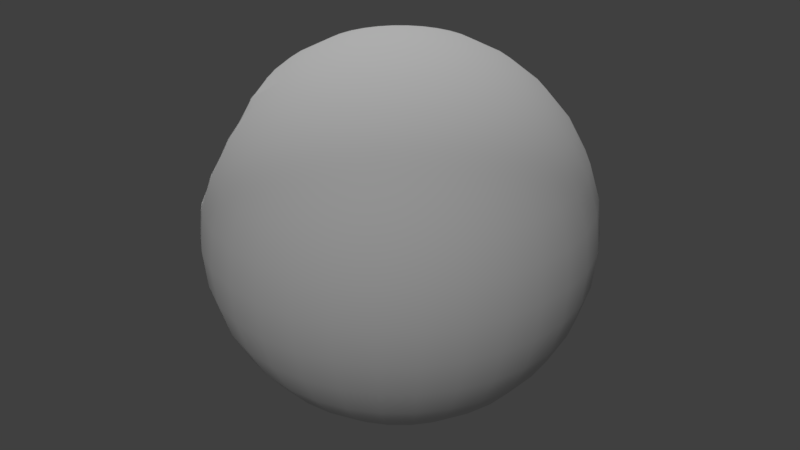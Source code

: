 # Source: DeathStar.blend  (saved by Blender 2.78.0; exported with 4.5.12 LTS)
import bpy
from mathutils import Matrix  # noqa: F401  (used for matrix-valued properties, if any)

bpy.ops.wm.read_factory_settings(use_empty=True)
scene = bpy.context.scene
scene.name = 'Scene'

# ---- collections
col_collection_1 = bpy.data.collections.new('Collection 1'); scene.collection.children.link(col_collection_1)

# ---- materials (node trees are filled in below, after node groups)
mat_deathstar = bpy.data.materials.new('DeathStar')
mat_deathstar.alpha_threshold = 0.0
mat_deathstar.use_transparent_shadow = False
mat_deathstar.roughness = 0.5
mat_deathstarblack = bpy.data.materials.new('DeathStarBlack')
mat_deathstarblack.alpha_threshold = 0.0
mat_deathstarblack.use_transparent_shadow = False
mat_deathstarblack.diffuse_color = (0.02198, 0.02198, 0.02198, 1.0)
mat_deathstarblack.roughness = 0.5

# ---- material node trees

# ---- world
world_world = bpy.data.worlds.new('World'); scene.world = world_world
world_world.color = (0.05088, 0.05088, 0.05088)
world_world.use_sun_shadow = False
world_world.sun_shadow_jitter_overblur = 0.0
world_world.cycles.sampling_method = 'MANUAL'

# ---- lights
light_sun_001 = bpy.data.lights.new('Sun.001', 'SUN')
light_sun_001.transmission_factor = 0.0
light_sun_001.angle = 0.1993
light_sun_001.energy = 1.0
light_sun_001.shadow_buffer_clip_start = 0.5
light_sun_001.shadow_soft_size = 0.1
light_sun_001.shadow_cascade_max_distance = 1000.0
light_sun = bpy.data.lights.new('Sun', 'SUN')
light_sun.transmission_factor = 0.0
light_sun.angle = 0.1993
light_sun.energy = 1.0
light_sun.shadow_buffer_clip_start = 0.5
light_sun.shadow_soft_size = 0.1
light_sun.shadow_cascade_max_distance = 1000.0

# ---- meshes
me_cube_002 = bpy.data.meshes.new('Cube.002')
me_cube_002.from_pydata([(0.4843, -0.5849, 1.975), (0.2731, -0.6724, 2.098), (0.04388, -0.7674, 2.173), (-0.1945, -0.8661, -0.4465), (0.02004, -0.7228, -0.4211), (0.2263, -0.5849, -0.3459), (0.4164, -0.4579, -0.2237), (0.583, -0.3466, -0.05921), (0.7198, -0.2552, 0.1412), (0.8214, -0.1873, 0.3698), (0.8839, -0.1455, 0.6179), (0.9051, -0.1314, 0.8759), (0.8839, -0.1455, 1.134), (0.8214, -0.1873, 1.382), (0.7198, -0.2552, 1.611), (0.583, -0.3466, 1.811), (0.4164, -0.4579, 1.975), (0.2263, -0.5849, 2.098), (0.02004, -0.7228, 2.173), (-0.01204, -0.6837, -0.4211), (0.1634, -0.5082, -0.3459), (0.325, -0.3466, -0.2237), (0.4667, -0.2049, -0.05921), (0.583, -0.08859, 0.1412), (0.6694, -0.002183, 0.3698), (0.7226, 0.05103, 0.6179), (0.7406, 0.069, 0.8759), (0.7226, 0.05103, 1.134), (0.6694, -0.002184, 1.382), (0.583, -0.08859, 1.611), (0.4667, -0.2049, 1.811), (0.325, -0.3466, 1.975), (0.1634, -0.5082, 2.098), (-0.01204, -0.6837, 2.173), (-0.05114, -0.6516, -0.4211), (0.08668, -0.4453, -0.3459), (0.2137, -0.2552, -0.2237), (0.325, -0.08859, -0.05921), (0.4164, 0.04815, 0.1412), (0.4843, 0.1498, 0.3698), (0.5261, 0.2123, 0.6179), (0.5402, 0.2335, 0.8759), (0.5261, 0.2123, 1.134), (0.4843, 0.1498, 1.382), (0.4164, 0.04815, 1.611), (0.325, -0.08859, 1.811), (0.2137, -0.2552, 1.975), (0.08668, -0.4453, 2.098), (-0.05114, -0.6516, 2.173), (-0.09574, -0.6277, -0.4211), (-0.0008068, -0.3985, -0.3459), (0.08668, -0.1873, -0.2237), (0.1634, -0.002183, -0.05921), (0.2263, 0.1498, 0.1412), (0.2731, 0.2627, 0.3698), (0.3019, 0.3322, 0.6179), (0.3116, 0.3557, 0.8759), (0.3019, 0.3322, 1.134), (0.2731, 0.2627, 1.382), (0.2263, 0.1498, 1.611), (0.1634, -0.002183, 1.811), (0.08668, -0.1873, 1.975), (-0.0008067, -0.3985, 2.098), (-0.09574, -0.6277, 2.173), (-0.1441, -0.6131, -0.4211), (-0.09574, -0.3697, -0.3459), (-0.05114, -0.1455, -0.2237), (-0.01204, 0.05103, -0.05921), (0.02004, 0.2123, 0.1412), (0.04388, 0.3322, 0.3698), (0.05856, 0.406, 0.6179), (0.06352, 0.4309, 0.8759), (0.05856, 0.406, 1.134), (0.04388, 0.3322, 1.382), (0.02004, 0.2123, 1.611), (-0.01204, 0.05103, 1.811), (-0.05114, -0.1455, 1.975), (-0.09574, -0.3697, 2.098), (-0.1441, -0.6131, 2.173), (0.6694, -0.5082, 1.811), (0.8214, -0.4453, 1.611), (0.9343, -0.3985, 1.382), (1.004, -0.3697, 1.134), (1.027, -0.36, 0.8759), (1.004, -0.3697, 0.6179), (0.9343, -0.3985, 0.3698), (0.8214, -0.4453, 0.1412), (0.6694, -0.5082, -0.05921), (0.4843, -0.5849, -0.2237), (0.2731, -0.6724, -0.3459), (0.04388, -0.7674, -0.4211), (0.05856, -0.8158, 2.173), (0.3019, -0.7674, 2.098), (0.5261, -0.7228, 1.975), (0.7226, -0.6837, 1.811), (0.8839, -0.6516, 1.611), (1.004, -0.6277, 1.382), (1.078, -0.6131, 1.134), (1.103, -0.6081, 0.8759), (1.078, -0.6131, 0.6179), (1.004, -0.6277, 0.3698), (0.8839, -0.6516, 0.1412), (0.7226, -0.6837, -0.05921), (0.5261, -0.7228, -0.2237), (0.3019, -0.7674, -0.3459), (0.05856, -0.8158, -0.4211), (0.06352, -0.8661, 2.173), (0.3116, -0.8661, 2.098), (0.5402, -0.8661, 1.975), (0.7406, -0.8661, 1.811), (0.9051, -0.8661, 1.611), (1.027, -0.8661, 1.382), (1.103, -0.8661, 1.134), (1.128, -0.8661, 0.8759), (1.103, -0.8661, 0.6179), (1.027, -0.8661, 0.3698), (0.9051, -0.8661, 0.1412), (0.7406, -0.8661, -0.05921), (0.5402, -0.8661, -0.2237), (0.3116, -0.8661, -0.3459), (0.06352, -0.8661, -0.4211), (0.05856, -0.9164, 2.173), (0.3019, -0.9648, 2.098), (0.5261, -1.009, 1.975), (0.7226, -1.049, 1.811), (0.8839, -1.081, 1.611), (1.004, -1.104, 1.382), (1.078, -1.119, 1.134), (1.103, -1.124, 0.8759), (1.078, -1.119, 0.6179), (1.004, -1.104, 0.3698), (0.8839, -1.081, 0.1412), (0.7226, -1.049, -0.05921), (0.5261, -1.009, -0.2237), (0.3019, -0.9648, -0.3459), (0.05856, -0.9164, -0.4211), (0.04388, -0.9648, 2.173), (0.2731, -1.06, 2.098), (0.4843, -1.147, 1.975), (0.6694, -1.224, 1.811), (0.8214, -1.287, 1.611), (0.9343, -1.334, 1.382), (1.004, -1.362, 1.134), (1.027, -1.372, 0.8759), (1.004, -1.362, 0.6179), (0.9343, -1.334, 0.3698), (0.8214, -1.287, 0.1412), (0.6694, -1.224, -0.05921), (0.4843, -1.147, -0.2237), (0.2731, -1.06, -0.3459), (0.04388, -0.9648, -0.4211), (0.02004, -1.009, 2.173), (0.2263, -1.147, 2.098), (0.4164, -1.274, 1.975), (0.583, -1.386, 1.811), (0.7198, -1.477, 1.611), (0.8214, -1.545, 1.382), (0.8839, -1.587, 1.134), (0.9051, -1.601, 0.8759), (0.8839, -1.587, 0.6179), (0.8214, -1.545, 0.3698), (0.7198, -1.477, 0.1412), (0.583, -1.386, -0.05921), (0.4164, -1.274, -0.2237), (0.2263, -1.147, -0.3459), (0.02004, -1.009, -0.4211), (-0.01204, -1.049, 2.173), (0.1634, -1.224, 2.098), (0.325, -1.386, 1.975), (0.4667, -1.527, 1.811), (0.583, -1.644, 1.611), (0.6694, -1.73, 1.382), (0.7226, -1.783, 1.134), (0.7406, -1.801, 0.8759), (0.7226, -1.783, 0.6179), (0.6694, -1.73, 0.3698), (0.583, -1.644, 0.1412), (0.4667, -1.527, -0.05921), (0.325, -1.386, -0.2237), (0.1634, -1.224, -0.3459), (-0.01204, -1.049, -0.4211), (-0.05114, -1.081, 2.173), (0.08668, -1.287, 2.098), (0.2137, -1.477, 1.975), (0.325, -1.644, 1.811), (0.4164, -1.78, 1.611), (0.4843, -1.882, 1.382), (0.5261, -1.944, 1.134), (0.5402, -1.966, 0.8759), (0.5261, -1.944, 0.6179), (0.4843, -1.882, 0.3698), (0.4164, -1.78, 0.1412), (0.325, -1.644, -0.05921), (0.2137, -1.477, -0.2237), (0.08668, -1.287, -0.3459), (-0.05114, -1.081, -0.4211), (-0.09574, -1.104, 2.173), (-0.0008068, -1.334, 2.098), (0.08668, -1.545, 1.975), (0.1634, -1.73, 1.811), (0.2263, -1.882, 1.611), (0.2731, -1.995, 1.382), (0.3019, -2.064, 1.134), (0.3116, -2.088, 0.8759), (0.3019, -2.064, 0.6179), (0.2731, -1.995, 0.3698), (0.2263, -1.882, 0.1412), (0.1634, -1.73, -0.05921), (0.08668, -1.545, -0.2237), (-0.0008069, -1.334, -0.3459), (-0.09574, -1.104, -0.4211), (0.02004, -1.944, 1.611), (0.04388, -2.064, 1.382), (0.05856, -2.138, 1.134), (0.06352, -2.163, 0.8759), (0.05856, -2.138, 0.6179), (0.04388, -2.064, 0.3698), (0.02004, -1.944, 0.1412), (-0.01204, -1.783, -0.05921), (-0.05114, -1.587, -0.2237), (-0.09574, -1.362, -0.3459), (-0.1441, -1.119, -0.4211), (-0.1945, -2.188, 0.8759), (-0.1945, -2.163, 0.6179), (-0.1945, -2.088, 0.3698), (-0.1945, -1.966, 0.1412), (-0.1945, -1.801, -0.05921), (-0.1945, -1.601, -0.2237), (-0.1945, -1.372, -0.3459), (-0.1945, -1.124, -0.4211), (-0.4328, -2.064, 0.3698), (-0.409, -1.944, 0.1412), (-0.3769, -1.783, -0.05921), (-0.3378, -1.587, -0.2237), (-0.2932, -1.362, -0.3459), (-0.2448, -1.119, -0.4211), (-0.6152, -1.882, 0.1412), (-0.5523, -1.73, -0.05921), (-0.4756, -1.545, -0.2237), (-0.3881, -1.334, -0.3459), (-0.2932, -1.104, -0.4211), (-0.1945, -0.8661, 2.198), (-0.8053, -1.78, 0.1412), (-0.714, -1.644, -0.05921), (-0.6026, -1.477, -0.2237), (-0.4756, -1.287, -0.3459), (-0.3378, -1.081, -0.4211), (-0.8557, -1.527, -0.05921), (-0.714, -1.386, -0.2237), (-0.5523, -1.224, -0.3459), (-0.3769, -1.049, -0.4211), (-0.972, -1.386, -0.05921), (-0.8053, -1.274, -0.2237), (-0.6152, -1.147, -0.3459), (-0.409, -1.009, -0.4211), (-1.058, -1.224, -0.05921), (-0.8732, -1.147, -0.2237), (-0.662, -1.06, -0.3459), (-0.4328, -0.9648, -0.4211), (-1.112, -1.049, -0.05921), (-0.915, -1.009, -0.2237), (-0.6908, -0.9648, -0.3459), (-0.4475, -0.9164, -0.4211), (-1.294, -0.8661, 0.1412), (-1.13, -0.8661, -0.05921), (-0.9292, -0.8661, -0.2237), (-0.7005, -0.8661, -0.3459), (-0.4525, -0.8661, -0.4211), (-1.273, -0.6516, 0.1412), (-1.112, -0.6837, -0.05921), (-0.915, -0.7228, -0.2237), (-0.6908, -0.7674, -0.3459), (-0.4475, -0.8158, -0.4211), (-1.323, -0.3985, 0.3698), (-1.21, -0.4453, 0.1412), (-1.058, -0.5082, -0.05921), (-0.8732, -0.5849, -0.2237), (-0.662, -0.6724, -0.3459), (-0.4328, -0.7674, -0.4211), (-1.294, -0.1314, 0.8759), (-1.273, -0.1455, 0.6179), (-1.21, -0.1873, 0.3698), (-1.109, -0.2552, 0.1412), (-0.972, -0.3466, -0.05921), (-0.8053, -0.4579, -0.2237), (-0.6152, -0.5849, -0.3459), (-0.409, -0.7228, -0.4211), (-0.972, -0.08859, 1.611), (-1.058, -0.002184, 1.382), (-1.112, 0.05103, 1.134), (-1.13, 0.06899, 0.8759), (-1.112, 0.05103, 0.6179), (-1.058, -0.002184, 0.3698), (-0.972, -0.08859, 0.1412), (-0.8557, -0.2049, -0.05921), (-0.714, -0.3466, -0.2237), (-0.5523, -0.5082, -0.3459), (-0.3769, -0.6837, -0.4211), (-0.3378, -0.6516, 2.173), (-0.4756, -0.4453, 2.098), (-0.6026, -0.2552, 1.975), (-0.714, -0.08859, 1.811), (-0.8053, 0.04815, 1.611), (-0.8732, 0.1498, 1.382), (-0.915, 0.2123, 1.134), (-0.9292, 0.2335, 0.8759), (-0.915, 0.2123, 0.6179), (-0.8732, 0.1498, 0.3698), (-0.8053, 0.04815, 0.1412), (-0.714, -0.08859, -0.05921), (-0.6026, -0.2552, -0.2237), (-0.4756, -0.4453, -0.3459), (-0.3378, -0.6516, -0.4211), (-0.2932, -0.6277, 2.173), (-0.3881, -0.3985, 2.098), (-0.4756, -0.1873, 1.975), (-0.5523, -0.002184, 1.811), (-0.6152, 0.1498, 1.611), (-0.662, 0.2627, 1.382), (-0.6908, 0.3322, 1.134), (-0.7005, 0.3557, 0.8759), (-0.6908, 0.3322, 0.6179), (-0.662, 0.2627, 0.3698), (-0.6152, 0.1498, 0.1412), (-0.5523, -0.002184, -0.05921), (-0.4756, -0.1873, -0.2237), (-0.3881, -0.3985, -0.3459), (-0.2932, -0.6277, -0.4211), (-0.2448, -0.6131, 2.173), (-0.2932, -0.3697, 2.098), (-0.3378, -0.1455, 1.975), (-0.3769, 0.05103, 1.811), (-0.409, 0.2123, 1.611), (-0.4328, 0.3322, 1.382), (-0.4475, 0.406, 1.134), (-0.4525, 0.4309, 0.8759), (-0.4475, 0.406, 0.6179), (-0.4328, 0.3322, 0.3698), (-0.409, 0.2123, 0.1412), (-0.3769, 0.05103, -0.05921), (-0.3378, -0.1455, -0.2237), (-0.2932, -0.3697, -0.3459), (-0.2448, -0.6131, -0.4211), (-0.1945, -0.6081, 2.173), (-0.1945, -0.36, 2.098), (-0.1945, -0.1314, 1.975), (-0.1945, 0.06899, 1.811), (-0.1945, 0.2335, 1.611), (-0.1945, 0.3557, 1.382), (-0.1945, 0.4309, 1.134), (-0.1945, 0.4563, 0.8759), (-0.1945, 0.4309, 0.6179), (-0.1945, 0.3557, 0.3698), (-0.1945, 0.2335, 0.1412), (-0.1945, 0.06899, -0.05921), (-0.1945, -0.1314, -0.2237), (-0.1945, -0.36, -0.3459), (-0.1945, -0.6081, -0.4211), (1.526, 0.5535, 2.837), (1.631, 1.086, 2.673), (1.729, 1.576, 2.405), (1.815, 2.006, 2.045), (1.885, 2.359, 1.607), (1.937, 2.621, 1.107), (1.969, 2.783, 0.5643), (1.98, 2.837, 2.197e-07), (1.969, 2.783, -0.5643), (1.937, 2.621, -1.107), (1.885, 2.359, -1.607), (1.815, 2.006, -2.045), (1.729, 1.576, -2.405), (1.631, 1.086, -2.673), (1.526, 0.5535, -2.837), (1.631, 0.5214, 2.837), (1.839, 1.023, 2.673), (2.031, 1.485, 2.405), (2.198, 1.89, 2.045), (2.336, 2.222, 1.607), (2.438, 2.469, 1.107), (2.501, 2.621, 0.5643), (2.523, 2.673, 2.197e-07), (2.501, 2.621, -0.5643), (2.438, 2.469, -1.107), (2.336, 2.222, -1.607), (2.198, 1.89, -2.045), (2.031, 1.485, -2.405), (1.839, 1.023, -2.673), (1.631, 0.5214, -2.837), (1.729, 0.4692, 2.837), (2.031, 0.9204, 2.673), (2.308, 1.336, 2.405), (2.552, 1.701, 2.045), (2.752, 2.0, 1.607), (2.9, 2.222, 1.107), (2.992, 2.359, 0.5643), (3.023, 2.405, 2.197e-07), (2.992, 2.359, -0.5643), (2.9, 2.222, -1.107), (2.752, 2.0, -1.607), (2.552, 1.701, -2.045), (2.308, 1.336, -2.405), (2.031, 0.9204, -2.673), (1.729, 0.4692, -2.837), (1.815, 0.3991, 2.837), (2.198, 0.7828, 2.673), (2.552, 1.136, 2.405), (2.862, 1.446, 2.045), (3.116, 1.701, 1.607), (3.305, 1.89, 1.107), (3.422, 2.006, 0.5643), (3.461, 2.045, 2.197e-07), (3.422, 2.006, -0.5643), (3.305, 1.89, -1.107), (3.116, 1.701, -1.607), (2.862, 1.446, -2.045), (2.552, 1.136, -2.405), (2.198, 0.7828, -2.673), (1.815, 0.3991, -2.837), (1.885, 0.3135, 2.837), (2.336, 0.615, 2.673), (2.752, 0.8929, 2.405), (3.116, 1.136, 2.045), (3.415, 1.336, 1.607), (3.638, 1.485, 1.107), (3.775, 1.576, 0.5643), (3.821, 1.607, 2.197e-07), (3.775, 1.576, -0.5643), (3.638, 1.485, -1.107), (3.415, 1.336, -1.607), (3.116, 1.136, -2.045), (2.752, 0.8929, -2.405), (2.336, 0.615, -2.673), (1.885, 0.3135, -2.837), (1.416, -4.749e-07, -2.893), (1.937, 0.216, 2.837), (2.438, 0.4236, 2.673), (2.9, 0.615, 2.405), (3.305, 0.7828, 2.045), (3.638, 0.9204, 1.607), (3.885, 1.023, 1.107), (4.037, 1.086, 0.5643), (4.088, 1.107, 2.197e-07), (4.037, 1.086, -0.5643), (3.885, 1.023, -1.107), (3.638, 0.9204, -1.607), (3.305, 0.7828, -2.045), (2.9, 0.615, -2.405), (2.438, 0.4236, -2.673), (1.937, 0.216, -2.837), (1.969, 0.1101, 2.837), (2.501, 0.216, 2.673), (2.992, 0.3135, 2.405), (3.422, 0.3991, 2.045), (3.775, 0.4692, 1.607), (4.037, 0.5214, 1.107), (4.198, 0.5535, 0.5643), (4.253, 0.5643, 2.197e-07), (4.198, 0.5535, -0.5643), (4.037, 0.5214, -1.107), (3.775, 0.4692, -1.607), (3.422, 0.3991, -2.045), (2.992, 0.3135, -2.405), (2.501, 0.216, -2.673), (1.969, 0.1101, -2.837), (1.98, -4.772e-07, 2.837), (2.523, -4.556e-07, 2.673), (3.023, -4.341e-07, 2.405), (3.461, -4.556e-07, 2.045), (3.821, -4.987e-07, 1.607), (4.088, -3.263e-07, 1.107), (4.253, -6.712e-07, 0.5643), (4.308, -6.28e-07, 2.197e-07), (4.253, -6.712e-07, -0.5643), (4.088, -1.97e-07, -1.107), (3.821, -4.987e-07, -1.607), (3.461, -4.556e-07, -2.045), (3.023, -5.203e-07, -2.405), (2.523, -4.125e-07, -2.673), (1.98, -4.233e-07, -2.837), (1.969, -0.1101, 2.837), (2.501, -0.216, 2.673), (2.992, -0.3135, 2.405), (3.422, -0.3991, 2.045), (3.775, -0.4692, 1.607), (4.037, -0.5214, 1.107), (4.198, -0.5535, 0.5643), (4.253, -0.5643, 2.197e-07), (4.198, -0.5535, -0.5643), (4.037, -0.5214, -1.107), (3.775, -0.4692, -1.607), (3.422, -0.3991, -2.045), (2.992, -0.3135, -2.405), (2.501, -0.216, -2.673), (1.969, -0.1101, -2.837), (1.937, -0.216, 2.837), (2.438, -0.4236, 2.673), (2.9, -0.615, 2.405), (3.305, -0.7828, 2.045), (3.638, -0.9204, 1.607), (3.885, -1.023, 1.107), (4.037, -1.086, 0.5643), (4.088, -1.107, 2.197e-07), (4.037, -1.086, -0.5643), (3.885, -1.023, -1.107), (3.638, -0.9204, -1.607), (3.305, -0.7828, -2.045), (2.9, -0.615, -2.405), (2.438, -0.4236, -2.673), (1.937, -0.216, -2.837), (1.885, -0.3135, 2.837), (2.336, -0.615, 2.673), (2.752, -0.8929, 2.405), (3.116, -1.136, 2.045), (3.415, -1.336, 1.607), (3.638, -1.485, 1.107), (3.775, -1.576, 0.5643), (3.821, -1.607, 2.197e-07), (3.775, -1.576, -0.5643), (3.638, -1.485, -1.107), (3.415, -1.336, -1.607), (3.116, -1.136, -2.045), (2.752, -0.8929, -2.405), (2.336, -0.615, -2.673), (1.885, -0.3135, -2.837), (1.815, -0.3991, 2.837), (2.198, -0.7828, 2.673), (2.552, -1.136, 2.405), (2.862, -1.446, 2.045), (3.116, -1.701, 1.607), (3.305, -1.89, 1.107), (3.422, -2.006, 0.5643), (3.461, -2.045, 2.197e-07), (3.422, -2.006, -0.5643), (3.305, -1.89, -1.107), (3.116, -1.701, -1.607), (2.862, -1.446, -2.045), (2.552, -1.136, -2.405), (2.198, -0.7828, -2.673), (1.815, -0.3991, -2.837), (1.729, -0.4692, 2.837), (2.031, -0.9204, 2.673), (2.308, -1.336, 2.405), (2.552, -1.701, 2.045), (2.752, -2.0, 1.607), (2.9, -2.222, 1.107), (2.992, -2.359, 0.5643), (3.023, -2.405, 2.197e-07), (2.992, -2.359, -0.5643), (2.9, -2.222, -1.107), (2.752, -2.0, -1.607), (2.552, -1.701, -2.045), (2.308, -1.336, -2.405), (2.031, -0.9204, -2.673), (1.729, -0.4692, -2.837), (1.631, -0.5214, 2.837), (1.839, -1.023, 2.673), (2.031, -1.485, 2.405), (2.198, -1.89, 2.045), (2.336, -2.222, 1.607), (2.438, -2.469, 1.107), (2.501, -2.621, 0.5643), (2.523, -2.673, 2.197e-07), (2.501, -2.621, -0.5643), (2.438, -2.469, -1.107), (2.336, -2.222, -1.607), (2.198, -1.89, -2.045), (2.031, -1.485, -2.405), (1.839, -1.023, -2.673), (1.631, -0.5214, -2.837), (1.526, -0.5535, 2.837), (1.631, -1.086, 2.673), (1.729, -1.576, 2.405), (1.815, -2.006, 2.045), (1.885, -2.359, 1.607), (1.937, -2.621, 1.107), (1.969, -2.783, 0.5643), (1.98, -2.837, 2.197e-07), (1.969, -2.783, -0.5643), (1.937, -2.621, -1.107), (1.885, -2.359, -1.607), (1.815, -2.006, -2.045), (1.729, -1.576, -2.405), (1.631, -1.086, -2.673), (1.526, -0.5535, -2.837), (1.416, -0.5643, 2.837), (1.416, -1.107, 2.673), (1.416, -1.607, 2.405), (1.416, -2.045, 2.045), (1.416, -2.405, 1.607), (1.416, -2.673, 1.107), (1.416, -2.837, 0.5643), (1.416, -2.893, 2.197e-07), (1.416, -2.837, -0.5643), (1.416, -2.673, -1.107), (1.416, -2.405, -1.607), (1.416, -2.045, -2.045), (1.416, -1.607, -2.405), (1.416, -1.107, -2.673), (1.416, -0.5643, -2.837), (1.305, -0.5535, 2.837), (1.2, -1.086, 2.673), (1.102, -1.576, 2.405), (1.016, -2.006, 2.045), (0.9463, -2.359, 1.607), (0.8941, -2.621, 1.107), (0.862, -2.783, 0.5643), (0.8512, -2.837, 2.197e-07), (0.862, -2.783, -0.5643), (0.8941, -2.621, -1.107), (0.9463, -2.359, -1.607), (1.016, -2.006, -2.045), (1.102, -1.576, -2.405), (1.2, -1.086, -2.673), (1.305, -0.5535, -2.837), (1.2, -0.5214, 2.837), (0.9919, -1.023, 2.673), (0.8005, -1.485, 2.405), (0.6328, -1.89, 2.045), (0.4951, -2.222, 1.607), (0.3928, -2.469, 1.107), (0.3298, -2.621, 0.5643), (0.3085, -2.673, 2.197e-07), (0.3298, -2.621, -0.5643), (0.3928, -2.469, -1.107), (0.4951, -2.222, -1.607), (0.6328, -1.89, -2.045), (0.8005, -1.485, -2.405), (0.9919, -1.023, -2.673), (1.2, -0.5214, -2.837), (1.416, -1.259e-06, 2.893), (1.102, -0.4692, 2.837), (0.8005, -0.9204, 2.673), (0.5227, -1.336, 2.405), (0.2791, -1.701, 2.045), (0.07925, -2.0, 1.607), (-0.06927, -2.222, 1.107), (-0.1607, -2.359, 0.5643), (-0.1916, -2.405, 2.197e-07), (-0.1607, -2.359, -0.5643), (-0.06927, -2.222, -1.107), (0.07925, -2.0, -1.607), (0.2791, -1.701, -2.045), (0.5227, -1.336, -2.405), (0.8005, -0.9204, -2.673), (1.102, -0.4692, -2.837), (1.016, -0.3991, 2.837), (0.6328, -0.7828, 2.673), (0.2791, -1.136, 2.405), (-0.63, -2.045, 2.197e-07), (-0.5907, -2.006, -0.5643), (-0.4743, -1.89, -1.107), (-0.2852, -1.701, -1.607), (-0.03085, -1.446, -2.045), (0.2791, -1.136, -2.405), (0.6328, -0.7828, -2.673), (1.016, -0.3991, -2.837), (0.9463, -0.3135, 2.837), (0.4951, -0.615, 2.673), (0.07925, -0.8929, 2.405), (-0.9897, -1.607, 2.197e-07), (-0.9435, -1.576, -0.5643), (-0.8066, -1.485, -1.107), (-0.5844, -1.336, -1.607), (-0.2852, -1.136, -2.045), (0.07925, -0.8929, -2.405), (0.4951, -0.615, -2.673), (0.9463, -0.3135, -2.837), (0.8941, -0.216, 2.837), (0.3928, -0.4236, 2.673), (-0.06927, -0.615, 2.405), (-1.257, -1.107, 2.197e-07), (-1.206, -1.086, -0.5643), (-1.054, -1.023, -1.107), (-0.8066, -0.9204, -1.607), (-0.4743, -0.7828, -2.045), (-0.06927, -0.615, -2.405), (0.3928, -0.4236, -2.673), (0.8941, -0.216, -2.837), (0.862, -0.1101, 2.837), (0.3298, -0.216, 2.673), (-0.1607, -0.3135, 2.405), (-1.422, -0.5643, 2.197e-07), (-1.367, -0.5535, -0.5643), (-1.206, -0.5214, -1.107), (-0.9435, -0.4692, -1.607), (-0.5907, -0.3991, -2.045), (-0.1607, -0.3135, -2.405), (0.3298, -0.216, -2.673), (0.862, -0.1101, -2.837), (0.8512, -4.341e-07, 2.837), (0.3085, -3.479e-07, 2.673), (-0.1916, -3.479e-07, 2.405), (-0.63, -6.768e-08, 2.045), (-0.9897, 6.164e-08, 1.607), (-1.257, -4.556e-07, 1.107), (-1.422, 1.91e-07, 0.5643), (-1.477, 6.164e-08, 2.197e-07), (-1.422, 1.91e-07, -0.5643), (-1.257, -4.556e-07, -1.107), (-0.9897, 6.164e-08, -1.607), (-0.63, -6.768e-08, -2.045), (-0.1916, -2.832e-07, -2.405), (0.3085, -2.617e-07, -2.673), (0.8512, -4.449e-07, -2.837), (0.862, 0.1101, 2.837), (0.3298, 0.216, 2.673), (-0.1607, 0.3135, 2.405), (-0.5907, 0.3991, 2.045), (-0.9435, 0.4692, 1.607), (-1.206, 0.5214, 1.107), (-1.367, 0.5535, 0.5643), (-1.422, 0.5643, 2.197e-07), (-1.367, 0.5535, -0.5643), (-1.206, 0.5214, -1.107), (-0.9435, 0.4692, -1.607), (-0.5907, 0.3991, -2.045), (-0.1607, 0.3135, -2.405), (0.3298, 0.216, -2.673), (0.862, 0.1101, -2.837), (0.8941, 0.216, 2.837), (0.3928, 0.4236, 2.673), (-0.06927, 0.615, 2.405), (-0.4743, 0.7828, 2.045), (-0.8066, 0.9204, 1.607), (-1.054, 1.023, 1.107), (-1.206, 1.086, 0.5643), (-1.257, 1.107, 2.197e-07), (-1.206, 1.086, -0.5643), (-1.054, 1.023, -1.107), (-0.8066, 0.9204, -1.607), (-0.4743, 0.7828, -2.045), (-0.06927, 0.615, -2.405), (0.3928, 0.4236, -2.673), (0.8941, 0.216, -2.837), (0.9463, 0.3135, 2.837), (0.4951, 0.615, 2.673), (0.07925, 0.8929, 2.405), (-0.2852, 1.136, 2.045), (-0.5844, 1.336, 1.607), (-0.8066, 1.485, 1.107), (-0.9435, 1.576, 0.5643), (-0.9897, 1.607, 2.197e-07), (-0.9435, 1.576, -0.5643), (-0.8066, 1.485, -1.107), (-0.5844, 1.336, -1.607), (-0.2852, 1.136, -2.045), (0.07925, 0.8929, -2.405), (0.4951, 0.615, -2.673), (0.9463, 0.3135, -2.837), (1.016, 0.3991, 2.837), (0.6328, 0.7828, 2.673), (0.2791, 1.136, 2.405), (-0.03085, 1.446, 2.045), (-0.2852, 1.701, 1.607), (-0.4743, 1.89, 1.107), (-0.5907, 2.006, 0.5643), (-0.63, 2.045, 2.197e-07), (-0.5907, 2.006, -0.5643), (-0.4743, 1.89, -1.107), (-0.2852, 1.701, -1.607), (-0.03085, 1.446, -2.045), (0.2791, 1.136, -2.405), (0.6328, 0.7828, -2.673), (1.016, 0.3991, -2.837), (1.102, 0.4692, 2.837), (0.8005, 0.9204, 2.673), (0.5227, 1.336, 2.405), (0.2791, 1.701, 2.045), (0.07925, 2.0, 1.607), (-0.06927, 2.222, 1.107), (-0.1607, 2.359, 0.5643), (-0.1916, 2.405, 2.197e-07), (-0.1607, 2.359, -0.5643), (-0.06927, 2.222, -1.107), (0.07925, 2.0, -1.607), (0.2791, 1.701, -2.045), (0.5227, 1.336, -2.405), (0.8005, 0.9204, -2.673), (1.102, 0.4692, -2.837), (1.2, 0.5214, 2.837), (0.9919, 1.023, 2.673), (0.8005, 1.485, 2.405), (0.6328, 1.89, 2.045), (0.4951, 2.222, 1.607), (0.3928, 2.469, 1.107), (0.3298, 2.621, 0.5643), (0.3085, 2.673, 2.197e-07), (0.3298, 2.621, -0.5643), (0.3928, 2.469, -1.107), (0.4951, 2.222, -1.607), (0.6328, 1.89, -2.045), (0.8005, 1.485, -2.405), (0.9919, 1.023, -2.673), (1.2, 0.5214, -2.837), (1.305, 0.5535, 2.837), (1.2, 1.086, 2.673), (1.102, 1.576, 2.405), (1.016, 2.006, 2.045), (0.9463, 2.359, 1.607), (0.8941, 2.621, 1.107), (0.862, 2.783, 0.5643), (0.8512, 2.837, 2.197e-07), (0.862, 2.783, -0.5643), (0.8941, 2.621, -1.107), (0.9463, 2.359, -1.607), (1.016, 2.006, -2.045), (1.102, 1.576, -2.405), (1.2, 1.086, -2.673), (1.305, 0.5535, -2.837), (1.416, 0.5643, 2.837), (1.416, 1.107, 2.673), (1.416, 1.607, 2.405), (1.416, 2.045, 2.045), (1.416, 2.405, 1.607), (1.416, 2.673, 1.107), (1.416, 2.837, 0.5643), (1.416, 2.893, 2.197e-07), (1.416, 2.837, -0.5643), (1.416, 2.673, -1.107), (1.416, 2.405, -1.607), (1.416, 2.045, -2.045), (1.416, 1.607, -2.405), (1.416, 1.107, -2.673), (1.416, 0.5643, -2.837), (-0.5036, -0.4683, 2.098), (-0.3497, -0.6613, 2.173), (-0.3239, -0.7205, 2.179), (-0.2863, -0.7742, 2.185), (-0.2236, -0.8661, 2.195), (-0.2469, -0.831, 2.192), (-0.2075, -0.8975, 2.195), (-0.1691, -0.9935, 2.185), (-0.149, -1.045, 2.18), (-0.1085, -1.108, 2.173), (-0.1945, -0.9292, 2.192), (-0.8063, -0.1643, 1.811), (-0.6579, -0.3005, 1.975), (-0.597, -0.4003, 2.038), (-1.104, -0.05821, 1.382), (-0.9599, -0.1007, 1.631), (-0.9803, -0.09584, 1.607), (-1.233, -0.09707, 1.134), (-1.287, -0.1363, 0.9649), (-1.311, -0.1633, 0.8759), (-1.246, -0.109, 1.107), (-0.1945, -2.181, 0.9484), (-0.2238, -2.186, 0.8759), (-1.373, -0.3322, 0.6179), (-1.382, -0.5566, 0.4057), (-1.383, -0.3931, 0.5643), (-1.379, -0.5813, 0.3698), (-0.3985, -2.143, 0.6179), (-0.4521, -2.12, 0.5643), (-0.6123, -2.01, 0.3698), (-1.368, -0.6327, 0.3224), (-1.312, -0.8661, 0.1752), (-1.284, -0.9718, 0.1412), (-1.246, -1.103, 0.1179), (-1.163, -1.267, 0.07842), (-0.9572, -1.629, 0.1158), (-1.066, -1.448, 0.07842), (-0.9802, -1.601, 0.1158), (-0.8145, -1.794, 0.1721), (-0.8799, -1.719, 0.1412), (-0.6516, -1.97, 0.3191), (-0.03347, -1.344, 2.098), (0.01465, -1.947, 1.607), (-0.02299, -2.071, 1.382), (-0.1268, -2.156, 1.134), (-0.1441, -2.161, 1.107), (-0.03168, -1.447, 2.044), (0.02261, -1.564, 1.975), (0.05343, -1.763, 1.811), (-1.25, -0.07129, 1.107), (-0.9845, -0.05289, 1.607), (-0.6008, -0.3546, 2.038), (-0.6433, -0.2823, 1.995), (-0.6829, -0.227, 1.954), (-0.7483, -0.1744, 1.88), (-0.7835, -0.1324, 1.842), (-0.8299, -0.1117, 1.788), (-0.8814, -0.08845, 1.728), (-0.9622, -0.05923, 1.634), (-1.024, -0.04887, 1.534), (-1.076, -0.03651, 1.438), (-1.119, -0.03193, 1.36), (-1.181, -0.0401, 1.242), (-1.201, -0.05816, 1.201), (-1.387, -0.3515, 0.5643), (-1.249, -0.07661, 1.107), (-1.386, -0.5572, 0.3717), (-1.249, -1.104, 0.08705), (-0.9833, -1.603, 0.0789), (-1.364, -0.6706, 0.2528), (-1.338, -0.7798, 0.1779), (-1.309, -0.8927, 0.1233), (-1.276, -1.016, 0.08938), (-1.389, -0.408, 0.4899), (-1.39, -0.4632, 0.4201), (-1.201, -1.199, 0.06376), (-1.149, -1.3, 0.04276), (-1.097, -1.398, 0.04162), (-1.033, -1.514, 0.05257), (-1.272, -0.0864, 1.029), (-1.299, -0.09979, 0.9374), (-1.323, -0.1253, 0.8478), (-1.347, -0.1787, 0.7536), (-1.368, -0.2362, 0.6647), (-1.385, -0.2918, 0.5891), (-0.4007, -2.162, 0.5643), (-0.6147, -2.015, 0.3185), (-0.1091, -2.189, 1.107), (-0.3278, -2.186, 0.6567), (-0.2407, -2.217, 0.7597), (-0.181, -2.223, 0.8692), (-0.14, -2.208, 0.9953), (-0.8943, -1.709, 0.09403), (-0.7927, -1.826, 0.1348), (-0.7101, -1.914, 0.2164), (-0.6439, -1.987, 0.2656), (-0.5592, -2.054, 0.3724), (-0.478, -2.111, 0.4502), (0.01424, -1.485, 2.044), (-0.12, -1.026, 2.209), (0.05201, -1.978, 1.607), (0.006913, -1.409, 2.089), (-0.568, -0.3946, 2.062), (-0.292, -0.7073, 2.207), (0.07122, -1.612, 1.968), (0.08794, -1.718, 1.881), (0.08195, -1.807, 1.792), (0.06925, -1.889, 1.705), (-0.232, -0.7912, 2.218), (-0.1597, -0.9208, 2.221), (0.01931, -2.044, 1.472), (-0.04385, -2.13, 1.271), (-0.4333, -0.5033, 2.145), (-0.3462, -0.6177, 2.186), (-0.05773, -1.158, 2.179), (-0.01995, -1.281, 2.139), (-0.005553, -1.368, 2.103)], [], [(355, 66, 67, 354), (348, 73, 74, 347), (356, 65, 66, 355), (349, 72, 73, 348), (357, 64, 65, 356), (350, 71, 72, 349), (343, 78, 241), (3, 64, 357), (351, 70, 71, 350), (344, 77, 78, 343), (352, 69, 70, 351), (345, 76, 77, 344), (353, 68, 69, 352), (346, 75, 76, 345), (354, 67, 68, 353), (347, 74, 75, 346), (75, 60, 61, 76), (67, 52, 53, 68), (74, 59, 60, 75), (66, 51, 52, 67), (73, 58, 59, 74), (65, 50, 51, 66), (72, 57, 58, 73), (64, 49, 50, 65), (71, 56, 57, 72), (78, 63, 241), (3, 49, 64), (70, 55, 56, 71), (77, 62, 63, 78), (69, 54, 55, 70), (76, 61, 62, 77), (68, 53, 54, 69), (56, 41, 42, 57), (63, 48, 241), (3, 34, 49), (55, 40, 41, 56), (62, 47, 48, 63), (54, 39, 40, 55), (61, 46, 47, 62), (53, 38, 39, 54), (60, 45, 46, 61), (52, 37, 38, 53), (59, 44, 45, 60), (51, 36, 37, 52), (58, 43, 44, 59), (50, 35, 36, 51), (57, 42, 43, 58), (49, 34, 35, 50), (37, 22, 23, 38), (44, 29, 30, 45), (36, 21, 22, 37), (43, 28, 29, 44), (35, 20, 21, 36), (42, 27, 28, 43), (34, 19, 20, 35), (41, 26, 27, 42), (48, 33, 241), (3, 19, 34), (40, 25, 26, 41), (47, 32, 33, 48), (39, 24, 25, 40), (46, 31, 32, 47), (38, 23, 24, 39), (45, 30, 31, 46), (3, 4, 19), (25, 10, 11, 26), (32, 17, 18, 33), (24, 9, 10, 25), (31, 16, 17, 32), (23, 8, 9, 24), (30, 15, 16, 31), (22, 7, 8, 23), (29, 14, 15, 30), (21, 6, 7, 22), (28, 13, 14, 29), (20, 5, 6, 21), (27, 12, 13, 28), (19, 4, 5, 20), (26, 11, 12, 27), (33, 18, 241), (6, 88, 87, 7), (13, 81, 80, 14), (5, 89, 88, 6), (12, 82, 81, 13), (4, 90, 89, 5), (11, 83, 82, 12), (18, 2, 241), (3, 90, 4), (10, 84, 83, 11), (17, 1, 2, 18), (9, 85, 84, 10), (16, 0, 1, 17), (8, 86, 85, 9), (15, 79, 0, 16), (7, 87, 86, 8), (14, 80, 79, 15), (1, 92, 91, 2), (85, 100, 99, 84), (0, 93, 92, 1), (86, 101, 100, 85), (79, 94, 93, 0), (87, 102, 101, 86), (80, 95, 94, 79), (88, 103, 102, 87), (81, 96, 95, 80), (89, 104, 103, 88), (82, 97, 96, 81), (90, 105, 104, 89), (83, 98, 97, 82), (2, 91, 241), (3, 105, 90), (84, 99, 98, 83), (96, 111, 110, 95), (104, 119, 118, 103), (97, 112, 111, 96), (105, 120, 119, 104), (98, 113, 112, 97), (91, 106, 241), (3, 120, 105), (99, 114, 113, 98), (92, 107, 106, 91), (100, 115, 114, 99), (93, 108, 107, 92), (101, 116, 115, 100), (94, 109, 108, 93), (102, 117, 116, 101), (95, 110, 109, 94), (103, 118, 117, 102), (115, 130, 129, 114), (108, 123, 122, 107), (116, 131, 130, 115), (109, 124, 123, 108), (117, 132, 131, 116), (110, 125, 124, 109), (118, 133, 132, 117), (111, 126, 125, 110), (119, 134, 133, 118), (112, 127, 126, 111), (120, 135, 134, 119), (113, 128, 127, 112), (106, 121, 241), (3, 135, 120), (114, 129, 128, 113), (107, 122, 121, 106), (134, 149, 148, 133), (127, 142, 141, 126), (135, 150, 149, 134), (128, 143, 142, 127), (121, 136, 241), (3, 150, 135), (129, 144, 143, 128), (122, 137, 136, 121), (130, 145, 144, 129), (123, 138, 137, 122), (131, 146, 145, 130), (124, 139, 138, 123), (132, 147, 146, 131), (125, 140, 139, 124), (133, 148, 147, 132), (126, 141, 140, 125), (138, 153, 152, 137), (146, 161, 160, 145), (139, 154, 153, 138), (147, 162, 161, 146), (140, 155, 154, 139), (148, 163, 162, 147), (141, 156, 155, 140), (149, 164, 163, 148), (142, 157, 156, 141), (150, 165, 164, 149), (143, 158, 157, 142), (136, 151, 241), (3, 165, 150), (144, 159, 158, 143), (137, 152, 151, 136), (145, 160, 159, 144), (157, 172, 171, 156), (165, 180, 179, 164), (158, 173, 172, 157), (151, 166, 241), (3, 180, 165), (159, 174, 173, 158), (152, 167, 166, 151), (160, 175, 174, 159), (153, 168, 167, 152), (161, 176, 175, 160), (154, 169, 168, 153), (162, 177, 176, 161), (155, 170, 169, 154), (163, 178, 177, 162), (156, 171, 170, 155), (164, 179, 178, 163), (176, 191, 190, 175), (169, 184, 183, 168), (177, 192, 191, 176), (170, 185, 184, 169), (178, 193, 192, 177), (171, 186, 185, 170), (179, 194, 193, 178), (172, 187, 186, 171), (180, 195, 194, 179), (173, 188, 187, 172), (166, 181, 241), (3, 195, 180), (174, 189, 188, 173), (167, 182, 181, 166), (175, 190, 189, 174), (168, 183, 182, 167), (195, 210, 209, 194), (188, 203, 202, 187), (181, 196, 241), (3, 210, 195), (189, 204, 203, 188), (182, 197, 196, 181), (190, 205, 204, 189), (183, 198, 197, 182), (191, 206, 205, 190), (184, 199, 198, 183), (192, 207, 206, 191), (185, 200, 199, 184), (193, 208, 207, 192), (186, 201, 200, 185), (194, 209, 208, 193), (187, 202, 201, 186), (207, 218, 217, 206), (200, 211, 866, 872, 199), (208, 219, 218, 207), (201, 212, 211, 200), (209, 220, 219, 208), (202, 213, 212, 201), (210, 221, 220, 209), (203, 214, 213, 202), (196, 833, 832, 831, 241), (3, 221, 210), (204, 215, 214, 203), (197, 865, 833, 196), (205, 216, 215, 204), (198, 871, 870, 865, 197), (206, 217, 216, 205), (199, 872, 871, 198), (3, 229, 221), (215, 223, 222, 214), (216, 224, 223, 215), (217, 225, 224, 216), (218, 226, 225, 217), (219, 227, 226, 218), (212, 867, 866, 211), (220, 228, 227, 219), (213, 868, 867, 212), (221, 229, 228, 220), (214, 222, 845, 869, 868, 213), (227, 233, 232, 226), (228, 234, 233, 227), (229, 235, 234, 228), (222, 846, 845), (3, 235, 229), (223, 851, 846, 222), (224, 230, 852, 851, 223), (225, 231, 230, 224), (226, 232, 231, 225), (230, 853, 852), (231, 236, 864, 853, 230), (232, 237, 236, 231), (233, 238, 237, 232), (234, 239, 238, 233), (235, 240, 239, 234), (3, 240, 235), (238, 244, 243, 237), (239, 245, 244, 238), (240, 246, 245, 239), (3, 246, 240), (236, 242, 862, 864), (237, 243, 242, 236), (242, 863, 862), (243, 247, 859, 863, 242), (244, 248, 247, 243), (245, 249, 248, 244), (246, 250, 249, 245), (3, 250, 246), (249, 253, 252, 248), (250, 254, 253, 249), (3, 254, 250), (247, 251, 860, 861, 859), (248, 252, 251, 247), (251, 255, 858, 860), (252, 256, 255, 251), (253, 257, 256, 252), (254, 258, 257, 253), (3, 258, 254), (257, 261, 260, 256), (258, 262, 261, 257), (3, 262, 258), (255, 259, 857, 858), (256, 260, 259, 255), (259, 264, 263, 856, 857), (260, 265, 264, 259), (261, 266, 265, 260), (262, 267, 266, 261), (3, 267, 262), (267, 272, 271, 266), (3, 272, 267), (263, 268, 854, 855), (264, 269, 268, 263), (265, 270, 269, 264), (266, 271, 270, 265), (269, 275, 274, 268), (270, 276, 275, 269), (271, 277, 276, 270), (272, 278, 277, 271), (3, 278, 272), (268, 274, 273, 850, 854), (3, 286, 278), (273, 281, 280, 847, 849), (274, 282, 281, 273), (275, 283, 282, 274), (276, 284, 283, 275), (277, 285, 284, 276), (278, 286, 285, 277), (283, 294, 293, 282), (284, 295, 294, 283), (285, 296, 295, 284), (286, 297, 296, 285), (279, 290, 289, 841, 844, 842), (3, 297, 286), (280, 291, 290, 279), (281, 292, 291, 280), (282, 293, 292, 281), (3, 312, 297), (291, 306, 305, 290), (292, 307, 306, 291), (293, 308, 307, 292), (294, 309, 308, 293), (287, 302, 301, 835, 839), (295, 310, 309, 294), (288, 303, 302, 287), (296, 311, 310, 295), (289, 304, 303, 288), (297, 312, 311, 296), (290, 305, 304, 289), (302, 317, 316, 301), (310, 325, 324, 309), (303, 318, 317, 302), (311, 326, 325, 310), (304, 319, 318, 303), (312, 327, 326, 311), (305, 320, 319, 304), (298, 313, 241), (3, 327, 312), (306, 321, 320, 305), (299, 314, 313, 298), (307, 322, 321, 306), (300, 315, 314, 299), (308, 323, 322, 307), (301, 316, 315, 300), (309, 324, 323, 308), (321, 336, 335, 320), (314, 329, 328, 313), (322, 337, 336, 321), (315, 330, 329, 314), (323, 338, 337, 322), (316, 331, 330, 315), (324, 339, 338, 323), (317, 332, 331, 316), (325, 340, 339, 324), (318, 333, 332, 317), (326, 341, 340, 325), (319, 334, 333, 318), (327, 342, 341, 326), (320, 335, 334, 319), (313, 328, 241), (3, 342, 327), (340, 355, 354, 339), (333, 348, 347, 332), (341, 356, 355, 340), (334, 349, 348, 333), (342, 357, 356, 341), (335, 350, 349, 334), (328, 343, 241), (3, 357, 342), (336, 351, 350, 335), (329, 344, 343, 328), (337, 352, 351, 336), (330, 345, 344, 329), (338, 353, 352, 337), (331, 346, 345, 330), (339, 354, 353, 338), (332, 347, 346, 331), (821, 820, 369, 370), (814, 813, 362, 363), (822, 821, 370, 371), (815, 814, 363, 364), (823, 822, 371, 372), (816, 815, 364, 365), (809, 629, 358), (433, 823, 372), (817, 816, 365, 366), (810, 809, 358, 359), (818, 817, 366, 367), (811, 810, 359, 360), (819, 818, 367, 368), (812, 811, 360, 361), (820, 819, 368, 369), (813, 812, 361, 362), (361, 360, 375, 376), (369, 368, 383, 384), (362, 361, 376, 377), (370, 369, 384, 385), (363, 362, 377, 378), (371, 370, 385, 386), (364, 363, 378, 379), (372, 371, 386, 387), (365, 364, 379, 380), (358, 629, 373), (433, 372, 387), (366, 365, 380, 381), (359, 358, 373, 374), (367, 366, 381, 382), (360, 359, 374, 375), (368, 367, 382, 383), (380, 379, 394, 395), (373, 629, 388), (433, 387, 402), (381, 380, 395, 396), (374, 373, 388, 389), (382, 381, 396, 397), (375, 374, 389, 390), (383, 382, 397, 398), (376, 375, 390, 391), (384, 383, 398, 399), (377, 376, 391, 392), (385, 384, 399, 400), (378, 377, 392, 393), (386, 385, 400, 401), (379, 378, 393, 394), (387, 386, 401, 402), (399, 398, 413, 414), (392, 391, 406, 407), (400, 399, 414, 415), (393, 392, 407, 408), (401, 400, 415, 416), (394, 393, 408, 409), (402, 401, 416, 417), (395, 394, 409, 410), (388, 629, 403), (433, 402, 417), (396, 395, 410, 411), (389, 388, 403, 404), (397, 396, 411, 412), (390, 389, 404, 405), (398, 397, 412, 413), (391, 390, 405, 406), (433, 417, 432), (411, 410, 425, 426), (404, 403, 418, 419), (412, 411, 426, 427), (405, 404, 419, 420), (413, 412, 427, 428), (406, 405, 420, 421), (414, 413, 428, 429), (407, 406, 421, 422), (415, 414, 429, 430), (408, 407, 422, 423), (416, 415, 430, 431), (409, 408, 423, 424), (417, 416, 431, 432), (410, 409, 424, 425), (403, 629, 418), (430, 429, 445, 446), (423, 422, 438, 439), (431, 430, 446, 447), (424, 423, 439, 440), (432, 431, 447, 448), (425, 424, 440, 441), (418, 629, 434), (433, 432, 448), (426, 425, 441, 442), (419, 418, 434, 435), (427, 426, 442, 443), (420, 419, 435, 436), (428, 427, 443, 444), (421, 420, 436, 437), (429, 428, 444, 445), (422, 421, 437, 438), (435, 434, 449, 450), (443, 442, 457, 458), (436, 435, 450, 451), (444, 443, 458, 459), (437, 436, 451, 452), (445, 444, 459, 460), (438, 437, 452, 453), (446, 445, 460, 461), (439, 438, 453, 454), (447, 446, 461, 462), (440, 439, 454, 455), (448, 447, 462, 463), (441, 440, 455, 456), (434, 629, 449), (433, 448, 463), (442, 441, 456, 457), (454, 453, 468, 469), (462, 461, 476, 477), (455, 454, 469, 470), (463, 462, 477, 478), (456, 455, 470, 471), (449, 629, 464), (433, 463, 478), (457, 456, 471, 472), (450, 449, 464, 465), (458, 457, 472, 473), (451, 450, 465, 466), (459, 458, 473, 474), (452, 451, 466, 467), (460, 459, 474, 475), (453, 452, 467, 468), (461, 460, 475, 476), (473, 472, 487, 488), (466, 465, 480, 481), (474, 473, 488, 489), (467, 466, 481, 482), (475, 474, 489, 490), (468, 467, 482, 483), (476, 475, 490, 491), (469, 468, 483, 484), (477, 476, 491, 492), (470, 469, 484, 485), (478, 477, 492, 493), (471, 470, 485, 486), (464, 629, 479), (433, 478, 493), (472, 471, 486, 487), (465, 464, 479, 480), (492, 491, 506, 507), (485, 484, 499, 500), (493, 492, 507, 508), (486, 485, 500, 501), (479, 629, 494), (433, 493, 508), (487, 486, 501, 502), (480, 479, 494, 495), (488, 487, 502, 503), (481, 480, 495, 496), (489, 488, 503, 504), (482, 481, 496, 497), (490, 489, 504, 505), (483, 482, 497, 498), (491, 490, 505, 506), (484, 483, 498, 499), (496, 495, 510, 511), (504, 503, 518, 519), (497, 496, 511, 512), (505, 504, 519, 520), (498, 497, 512, 513), (506, 505, 520, 521), (499, 498, 513, 514), (507, 506, 521, 522), (500, 499, 514, 515), (508, 507, 522, 523), (501, 500, 515, 516), (494, 629, 509), (433, 508, 523), (502, 501, 516, 517), (495, 494, 509, 510), (503, 502, 517, 518), (515, 514, 529, 530), (523, 522, 537, 538), (516, 515, 530, 531), (509, 629, 524), (433, 523, 538), (517, 516, 531, 532), (510, 509, 524, 525), (518, 517, 532, 533), (511, 510, 525, 526), (519, 518, 533, 534), (512, 511, 526, 527), (520, 519, 534, 535), (513, 512, 527, 528), (521, 520, 535, 536), (514, 513, 528, 529), (522, 521, 536, 537), (534, 533, 548, 549), (527, 526, 541, 542), (535, 534, 549, 550), (528, 527, 542, 543), (536, 535, 550, 551), (529, 528, 543, 544), (537, 536, 551, 552), (530, 529, 544, 545), (538, 537, 552, 553), (531, 530, 545, 546), (524, 629, 539), (433, 538, 553), (532, 531, 546, 547), (525, 524, 539, 540), (533, 532, 547, 548), (526, 525, 540, 541), (553, 552, 567, 568), (546, 545, 560, 561), (539, 629, 554), (433, 553, 568), (547, 546, 561, 562), (540, 539, 554, 555), (548, 547, 562, 563), (541, 540, 555, 556), (549, 548, 563, 564), (542, 541, 556, 557), (550, 549, 564, 565), (543, 542, 557, 558), (551, 550, 565, 566), (544, 543, 558, 559), (552, 551, 566, 567), (545, 544, 559, 560), (565, 564, 579, 580), (558, 557, 572, 573), (566, 565, 580, 581), (559, 558, 573, 574), (567, 566, 581, 582), (560, 559, 574, 575), (568, 567, 582, 583), (561, 560, 575, 576), (554, 629, 569), (433, 568, 583), (562, 561, 576, 577), (555, 554, 569, 570), (563, 562, 577, 578), (556, 555, 570, 571), (564, 563, 578, 579), (557, 556, 571, 572), (569, 629, 584), (433, 583, 598), (577, 576, 591, 592), (570, 569, 584, 585), (578, 577, 592, 593), (571, 570, 585, 586), (579, 578, 593, 594), (572, 571, 586, 587), (580, 579, 594, 595), (573, 572, 587, 588), (581, 580, 595, 596), (574, 573, 588, 589), (582, 581, 596, 597), (575, 574, 589, 590), (583, 582, 597, 598), (576, 575, 590, 591), (588, 587, 602, 603), (596, 595, 610, 611), (589, 588, 603, 604), (597, 596, 611, 612), (590, 589, 604, 605), (598, 597, 612, 613), (591, 590, 605, 606), (584, 629, 599), (433, 598, 613), (592, 591, 606, 607), (585, 584, 599, 600), (593, 592, 607, 608), (586, 585, 600, 601), (594, 593, 608, 609), (587, 586, 601, 602), (595, 594, 609, 610), (607, 606, 621, 622), (600, 599, 614, 615), (608, 607, 622, 623), (601, 600, 615, 616), (609, 608, 623, 624), (602, 601, 616, 617), (610, 609, 624, 625), (603, 602, 617, 618), (611, 610, 625, 626), (604, 603, 618, 619), (612, 611, 626, 627), (605, 604, 619, 620), (613, 612, 627, 628), (606, 605, 620, 621), (599, 629, 614), (433, 613, 628), (626, 625, 641, 642), (619, 618, 634, 635), (627, 626, 642, 643), (620, 619, 635, 636), (628, 627, 643, 644), (621, 620, 636, 637), (614, 629, 630), (433, 628, 644), (622, 621, 637, 638), (615, 614, 630, 631), (623, 622, 638, 639), (616, 615, 631, 632), (624, 623, 639, 640), (617, 616, 632, 633), (625, 624, 640, 641), (618, 617, 633, 634), (631, 630, 645, 646), (639, 638, 649, 650), (632, 631, 646, 647), (640, 639, 650, 651), (633, 632, 647, 925, 922), (641, 640, 651, 652), (642, 641, 652, 653), (635, 634, 924, 934, 935, 911), (643, 642, 653, 654), (636, 635, 911, 915, 914, 913, 912, 909), (644, 643, 654, 655), (637, 636, 909, 921, 920, 910, 648), (630, 629, 645), (433, 644, 655), (638, 637, 648, 649), (654, 653, 664, 665), (655, 654, 665, 666), (648, 910, 919, 918, 917, 916, 892, 659), (645, 629, 656), (433, 655, 666), (649, 648, 659, 660), (646, 645, 656, 657), (650, 649, 660, 661), (647, 646, 657, 658), (651, 650, 661, 662), (870, 925, 940, 939, 938, 923, 832, 833, 865), (652, 651, 662, 663), (653, 652, 663, 664), (661, 660, 671, 672), (658, 657, 668, 669), (662, 661, 672, 673), (663, 662, 673, 674), (664, 663, 674, 675), (665, 664, 675, 676), (666, 665, 676, 677), (659, 892, 902, 901, 900, 899, 891, 670), (656, 629, 667), (433, 666, 677), (660, 659, 670, 671), (657, 656, 667, 668), (676, 675, 686, 687), (677, 676, 687, 688), (670, 891, 896, 895, 894, 893, 890, 681), (667, 629, 678), (433, 677, 688), (671, 670, 681, 682), (668, 667, 678, 679), (672, 671, 682, 683), (669, 668, 679, 680), (673, 672, 683, 684), (674, 673, 684, 685), (675, 674, 685, 686), (684, 683, 698, 699), (837, 926, 875), (685, 684, 699, 700), (686, 685, 700, 701), (687, 686, 701, 702), (688, 687, 702, 703), (681, 890, 898, 897, 888, 695, 696), (678, 629, 689), (433, 688, 703), (682, 681, 696, 697), (679, 678, 689, 690), (683, 682, 697, 698), (680, 679, 690, 691), (703, 702, 717, 718), (696, 695, 710, 711), (689, 629, 704), (433, 703, 718), (697, 696, 711, 712), (690, 689, 704, 705), (698, 697, 712, 713), (691, 690, 705, 706), (699, 698, 713, 714), (692, 691, 706, 707), (700, 699, 714, 715), (693, 692, 707, 708), (701, 700, 715, 716), (694, 693, 708, 709), (702, 701, 716, 717), (695, 694, 709, 710), (707, 706, 721, 722), (715, 714, 729, 730), (708, 707, 722, 723), (716, 715, 730, 731), (709, 708, 723, 724), (717, 716, 731, 732), (710, 709, 724, 725), (718, 717, 732, 733), (711, 710, 725, 726), (704, 629, 719), (433, 718, 733), (712, 711, 726, 727), (705, 704, 719, 720), (713, 712, 727, 728), (706, 705, 720, 721), (714, 713, 728, 729), (726, 725, 740, 741), (719, 629, 734), (433, 733, 748), (727, 726, 741, 742), (720, 719, 734, 735), (728, 727, 742, 743), (721, 720, 735, 736), (729, 728, 743, 744), (722, 721, 736, 737), (730, 729, 744, 745), (723, 722, 737, 738), (731, 730, 745, 746), (724, 723, 738, 739), (732, 731, 746, 747), (725, 724, 739, 740), (733, 732, 747, 748), (745, 744, 759, 760), (738, 737, 752, 753), (746, 745, 760, 761), (739, 738, 753, 754), (747, 746, 761, 762), (740, 739, 754, 755), (748, 747, 762, 763), (741, 740, 755, 756), (734, 629, 749), (433, 748, 763), (742, 741, 756, 757), (735, 734, 749, 750), (743, 742, 757, 758), (736, 735, 750, 751), (744, 743, 758, 759), (737, 736, 751, 752), (749, 629, 764), (433, 763, 778), (757, 756, 771, 772), (750, 749, 764, 765), (758, 757, 772, 773), (751, 750, 765, 766), (759, 758, 773, 774), (752, 751, 766, 767), (760, 759, 774, 775), (753, 752, 767, 768), (761, 760, 775, 776), (754, 753, 768, 769), (762, 761, 776, 777), (755, 754, 769, 770), (763, 762, 777, 778), (756, 755, 770, 771), (768, 767, 782, 783), (776, 775, 790, 791), (769, 768, 783, 784), (777, 776, 791, 792), (770, 769, 784, 785), (778, 777, 792, 793), (771, 770, 785, 786), (764, 629, 779), (433, 778, 793), (772, 771, 786, 787), (765, 764, 779, 780), (773, 772, 787, 788), (766, 765, 780, 781), (774, 773, 788, 789), (767, 766, 781, 782), (775, 774, 789, 790), (787, 786, 801, 802), (780, 779, 794, 795), (788, 787, 802, 803), (781, 780, 795, 796), (789, 788, 803, 804), (782, 781, 796, 797), (790, 789, 804, 805), (783, 782, 797, 798), (791, 790, 805, 806), (784, 783, 798, 799), (792, 791, 806, 807), (785, 784, 799, 800), (793, 792, 807, 808), (786, 785, 800, 801), (779, 629, 794), (433, 793, 808), (806, 805, 820, 821), (799, 798, 813, 814), (807, 806, 821, 822), (800, 799, 814, 815), (808, 807, 822, 823), (801, 800, 815, 816), (794, 629, 809), (433, 808, 823), (802, 801, 816, 817), (795, 794, 809, 810), (803, 802, 817, 818), (796, 795, 810, 811), (804, 803, 818, 819), (797, 796, 811, 812), (805, 804, 819, 820), (798, 797, 812, 813), (840, 839, 835, 836, 837, 875, 876, 877, 878, 879, 880, 881, 882, 874), (835, 301, 300, 836), (849, 847, 843, 842, 844, 889, 903, 904, 905, 906, 907, 908, 888), (829, 241, 828), (827, 241, 829), (834, 241, 831), (830, 241, 834), (844, 841, 838, 840, 874, 883, 884, 885, 886, 887, 873, 889), (850, 273, 849, 848), (824, 299, 298, 825), (856, 263, 855), (838, 288, 287, 840), (837, 824, 825, 826, 927, 937, 936, 926), (847, 280, 279, 843), (825, 298, 241, 827, 826), (828, 241, 830), (840, 287, 839), (841, 289, 288, 838), (836, 300, 299, 824, 837), (843, 279, 842), (634, 633, 922, 928, 929, 930, 931, 924), (826, 827, 829, 828, 830, 834, 831, 832, 923, 933, 932, 927), (874, 882, 881, 880, 879, 878, 877, 876, 875, 692, 693), (873, 887, 886, 885, 884, 883, 874, 693, 694), (890, 893, 894, 895, 896, 891, 857, 856, 855, 854, 850, 848), (888, 897, 898, 890, 848, 849), (891, 899, 900, 901, 902, 892, 861, 860, 858, 857), (888, 908, 907, 906, 905, 904, 903, 889, 873, 694, 695), (909, 912, 913, 914, 915, 911, 869, 845, 846, 851, 852), (892, 916, 917, 918, 919, 910, 853, 864, 862, 863, 859, 861), (910, 920, 921, 909, 852, 853), (875, 926, 680, 691, 692), (924, 931, 930, 929, 928, 922, 870, 871, 872, 866), (927, 932, 933, 923, 658, 669), (911, 935, 934, 924, 866, 867, 868, 869), (922, 925, 870), (926, 936, 937, 927, 669, 680), (923, 938, 939, 940, 925, 647, 658)])
me_cube_002.polygons.foreach_set('use_smooth', [True] * 922)
me_cube_002.polygons.foreach_set('material_index', [1, 1, 1, 1, 1, 1, 1, 1, 1, 1, 1, 1, 1, 1, 1, 1, 1, 1, 1, 1, 1, 1, 1, 1, 1, 1, 1, 1, 1, 1, 1, 1, 1, 1, 1, 1, 1, 1, 1, 1, 1, 1, 1, 1, 1, 1, 1, 1, 1, 1, 1, 1, 1, 1, 1, 1, 1, 1, 1, 1, 1, 1, 1, 1, 1, 1, 1, 1, 1, 1, 1, 1, 1, 1, 1, 1, 1, 1, 1, 1, 1, 1, 1, 1, 1, 1, 1, 1, 1, 1, 1, 1, 1, 1, 1, 1, 1, 1, 1, 1, 1, 1, 1, 1, 1, 1, 1, 1, 1, 1, 1, 1, 1, 1, 1, 1, 1, 1, 1, 1, 1, 1, 1, 1, 1, 1, 1, 1, 1, 1, 1, 1, 1, 1, 1, 1, 1, 1, 1, 1, 1, 1, 1, 1, 1, 1, 1, 1, 1, 1, 1, 1, 1, 1, 1, 1, 1, 1, 1, 1, 1, 1, 1, 1, 1, 1, 1, 1, 1, 1, 1, 1, 1, 1, 1, 1, 1, 1, 1, 1, 1, 1, 1, 1, 1, 1, 1, 1, 1, 1, 1, 1, 1, 1, 1, 1, 1, 1, 1, 1, 1, 1, 1, 1, 1, 1, 1, 1, 1, 1, 1, 1, 1, 1, 1, 1, 1, 1, 1, 1, 1, 1, 1, 1, 1, 1, 1, 1, 1, 1, 1, 1, 1, 1, 1, 1, 1, 1, 1, 1, 1, 1, 1, 1, 1, 1, 1, 1, 1, 1, 1, 1, 1, 1, 1, 1, 1, 1, 1, 1, 1, 1, 1, 1, 1, 1, 1, 1, 1, 1, 1, 1, 1, 1, 1, 1, 1, 1, 1, 1, 1, 1, 1, 1, 1, 1, 1, 1, 1, 1, 1, 1, 1, 1, 1, 1, 1, 1, 1, 1, 1, 1, 1, 1, 1, 1, 1, 1, 1, 1, 1, 1, 1, 1, 1, 1, 1, 1, 1, 1, 1, 1, 1, 1, 1, 1, 1, 1, 1, 1, 1, 1, 1, 1, 1, 1, 1, 1, 1, 1, 1, 1, 1, 1, 1, 1, 1, 1, 1, 1, 1, 1, 1, 1, 1, 1, 1, 1, 1, 1, 1, 1, 1, 1, 1, 1, 1, 1, 1, 1, 1, 1, 1, 1, 1, 1, 1, 1, 1, 1, 1, 1, 1, 1, 1, 1, 1, 0, 0, 0, 0, 0, 0, 0, 0, 0, 0, 0, 0, 0, 0, 0, 0, 0, 0, 0, 0, 0, 0, 0, 0, 0, 0, 0, 0, 0, 0, 0, 0, 0, 0, 0, 0, 0, 0, 0, 0, 0, 0, 0, 0, 0, 0, 0, 0, 0, 0, 0, 0, 0, 0, 0, 0, 0, 0, 0, 0, 0, 0, 0, 0, 0, 0, 0, 0, 0, 0, 0, 0, 0, 0, 0, 0, 0, 0, 0, 0, 0, 0, 0, 0, 0, 0, 0, 0, 0, 0, 0, 0, 0, 0, 0, 0, 0, 0, 0, 0, 0, 0, 0, 0, 0, 0, 0, 0, 0, 0, 0, 0, 0, 0, 0, 0, 0, 0, 0, 0, 0, 0, 0, 0, 0, 0, 0, 0, 0, 0, 0, 0, 0, 0, 0, 0, 0, 0, 0, 0, 0, 0, 0, 0, 0, 0, 0, 0, 0, 0, 0, 0, 0, 0, 0, 0, 0, 0, 0, 0, 0, 0, 0, 0, 0, 0, 0, 0, 0, 0, 0, 0, 0, 0, 0, 0, 0, 0, 0, 0, 0, 0, 0, 0, 0, 0, 0, 0, 0, 0, 0, 0, 0, 0, 0, 0, 0, 0, 0, 0, 0, 0, 0, 0, 0, 0, 0, 0, 0, 0, 0, 0, 0, 0, 0, 0, 0, 0, 0, 0, 0, 0, 0, 0, 0, 0, 0, 0, 0, 0, 0, 0, 0, 0, 0, 0, 0, 0, 0, 0, 0, 0, 0, 0, 0, 0, 0, 0, 0, 0, 0, 0, 0, 0, 0, 0, 0, 0, 0, 0, 0, 0, 0, 0, 0, 0, 0, 0, 0, 0, 0, 0, 0, 0, 0, 0, 0, 0, 0, 0, 0, 0, 0, 0, 0, 0, 0, 0, 0, 0, 0, 0, 0, 0, 0, 0, 0, 0, 0, 0, 0, 0, 0, 0, 0, 0, 0, 0, 0, 0, 0, 0, 0, 0, 0, 0, 0, 0, 0, 0, 0, 0, 0, 0, 0, 0, 0, 0, 0, 0, 0, 0, 0, 0, 0, 0, 0, 0, 0, 0, 0, 0, 0, 0, 0, 0, 0, 0, 0, 0, 0, 0, 0, 0, 0, 0, 0, 0, 0, 0, 0, 0, 0, 0, 0, 0, 0, 0, 0, 0, 0, 0, 0, 0, 0, 0, 0, 0, 0, 0, 0, 0, 0, 0, 0, 0, 0, 0, 0, 0, 0, 0, 0, 0, 0, 0, 0, 0, 0, 0, 0, 0, 0, 0, 0, 0, 0, 0, 0, 0, 0, 0, 0, 0, 0, 0, 0, 0, 0, 0, 0, 0, 0, 0, 0, 0, 0, 0, 0, 0, 0, 0, 0, 0, 0, 0, 0, 0, 0, 0, 0, 0, 0, 0, 0, 0, 0, 0, 0, 0, 0, 0, 0, 0, 0, 0, 0, 0, 0, 0, 0, 0, 0, 0, 0, 0, 0, 0, 0, 0, 0, 0, 0, 0, 0, 0, 0, 0, 0, 0, 0, 0, 0, 0, 0, 0, 0, 0, 0, 0, 0, 0, 0, 0, 0, 0, 0, 0, 1, 0, 1, 1, 1, 1, 0, 1, 1, 1, 1, 0, 1, 1, 1, 1, 1, 1, 1, 0, 0, 0, 0, 0, 0, 0, 0, 0, 0, 0, 0, 0, 0, 0, 0, 0, 0])
me_cube_002.materials.append(mat_deathstar)
me_cube_002.materials.append(mat_deathstarblack)
me_cube_002.use_remesh_preserve_volume = False
me_cube_002.use_remesh_preserve_attributes = False
me_cube_002.use_mirror_vertex_groups = False
me_cube_002.update()

# ---- objects
ob_sun_001 = bpy.data.objects.new('Sun.001', light_sun_001)
ob_sun = bpy.data.objects.new('Sun', light_sun)
ob_cube = bpy.data.objects.new('Cube', me_cube_002)

# ---- transforms, parenting, visibility, modifiers, constraints
ob_sun_001.location = (5.633, -3.392, 3.914)
ob_sun_001.rotation_euler = (-0.3655, -0.6426, 2.633)
ob_sun_001.lineart.crease_threshold = 0.0
ob_sun.location = (-1.796, 4.965, 0.2553)
ob_sun.rotation_euler = (-0.6552, -0.3905, 0.2788)
ob_sun.lineart.crease_threshold = 0.0
ob_cube.location = (0.0, 0.0, 0.0)
ob_cube.lineart.crease_threshold = 0.0

# ---- collection membership
col_collection_1.objects.link(ob_sun_001)
col_collection_1.objects.link(ob_sun)
col_collection_1.objects.link(ob_cube)

# ---- scene / render settings (as saved in the file)
scene.frame_start = 1; scene.frame_end = 250; scene.frame_set(1)
scene.render.engine = 'BLENDER_EEVEE_NEXT'
scene.render.resolution_percentage = 50
scene.render.dither_intensity = 0.0
scene.cycles.use_denoising = False
scene.cycles.samples = 128
scene.cycles.sampling_pattern = 'TABULATED_SOBOL'
scene.cycles.light_sampling_threshold = 0.0
scene.cycles.use_adaptive_sampling = False
scene.cycles.use_light_tree = False
scene.cycles.blur_glossy = 0.0
scene.cycles.sample_clamp_indirect = 0.0
scene.view_settings.view_transform = 'Standard'
bpy.context.view_layer.update()

# ---- added for rendering (the .blend has no active camera): camera
cam_auto = bpy.data.cameras.new('AutoCamera')
cam_auto.lens = 50.0
cam_auto.sensor_width = 36.0
cam_auto.clip_end = 1000.0
ob_auto_camera = bpy.data.objects.new('AutoCamera', cam_auto)
scene.collection.objects.link(ob_auto_camera)
ob_auto_camera.location = (10.687, -11.1258, 7.41719)
ob_auto_camera.rotation_euler = (1.09748, -7.21219e-08, 0.694738)
scene.camera = ob_auto_camera
bpy.context.view_layer.update()
